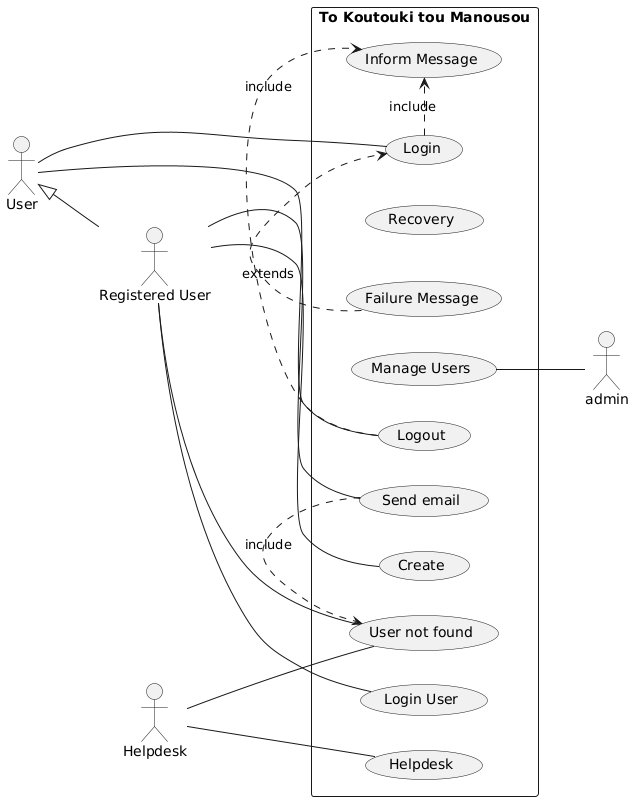

The diagram above was rendered by PlantUML. Its source (embedded in the PNG):
@startuml

left to right direction

actor "User" as usr
actor "Helpdesk" as hlpdsk
actor "Registered User" as r_usr
usr <|-- r_usr

rectangle "To Koutouki tou Manousou" {
  usecase "Login" as UC1
  usecase "Logout" as UC2
  usecase "Manage Users" as UC3
  usecase "Inform Message" as UC4
  usecase "Failure Message" as UC5





   usecase "Create" as UC13
   usecase "Recovery" as UC14



usecase "Login User" as ee1
usecase "Helpdesk" as ee2



  usecase "Send email" as meropi5
  usecase "User not found" as meropi6




}

usr -- UC1
usr -- UC2
admin -up- UC3




r_usr -- UC13



r_usr -- ee1
hlpdsk -- ee2





r_usr -- meropi5
r_usr -- meropi6
hlpdsk -- meropi6
meropi5 .> meropi6 : include





UC1 .> UC4 : include
UC2 .> UC4 : include
UC5 .> UC1 : extends





















@enduml